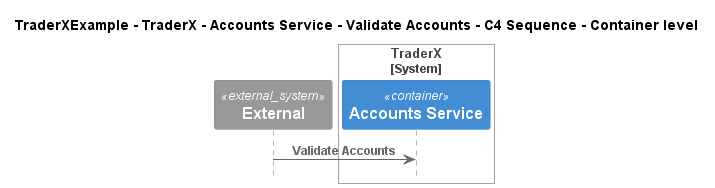

The diagram above was rendered by PlantUML. Its source (embedded in the PNG):
@startuml
!include ..\..\..\..\..\..\..\.c4s\C4_Sequence.puml

title TraderXExample - TraderX - Accounts Service - Validate Accounts - C4 Sequence - Container level

System_Ext(C4InterFlow.SoftwareSystems.ExternalSystem, "External", "")

System_Boundary(TraderXExample.SoftwareSystems.TraderX, "TraderX")
    Container(TraderXExample.SoftwareSystems.TraderX.Containers.AccountsService, "Accounts Service", "", "Service which provides account management")
Boundary_End()

Rel(C4InterFlow.SoftwareSystems.ExternalSystem, TraderXExample.SoftwareSystems.TraderX.Containers.AccountsService, "Validate Accounts")


@enduml